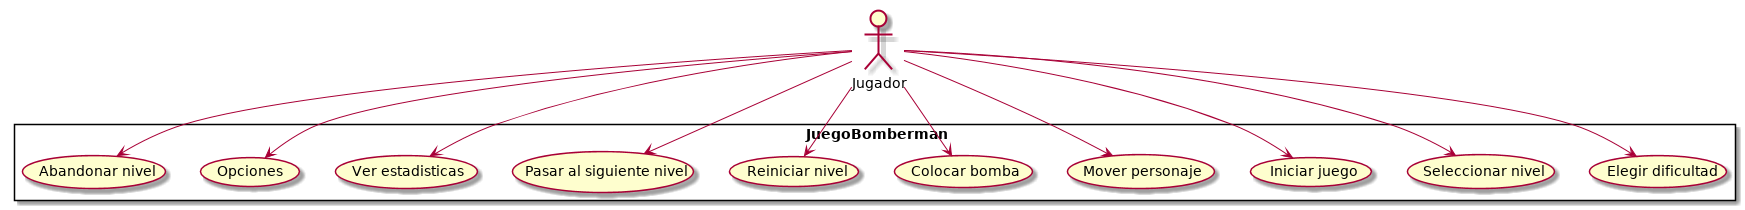

The diagram above was rendered by PlantUML. Its source (embedded in the PNG):
@startuml
:Jugador:
rectangle JuegoBomberman{
Jugador --> (Elegir dificultad)
Jugador --> (Seleccionar nivel)
Jugador --> (Iniciar juego)
Jugador --> (Mover personaje)
Jugador --> (Colocar bomba)
Jugador --> (Reiniciar nivel)
Jugador --> (Pasar al siguiente nivel)
Jugador --> (Ver estadisticas)
Jugador --> (Opciones)
Jugador --> (Abandonar nivel)
}
@enduml